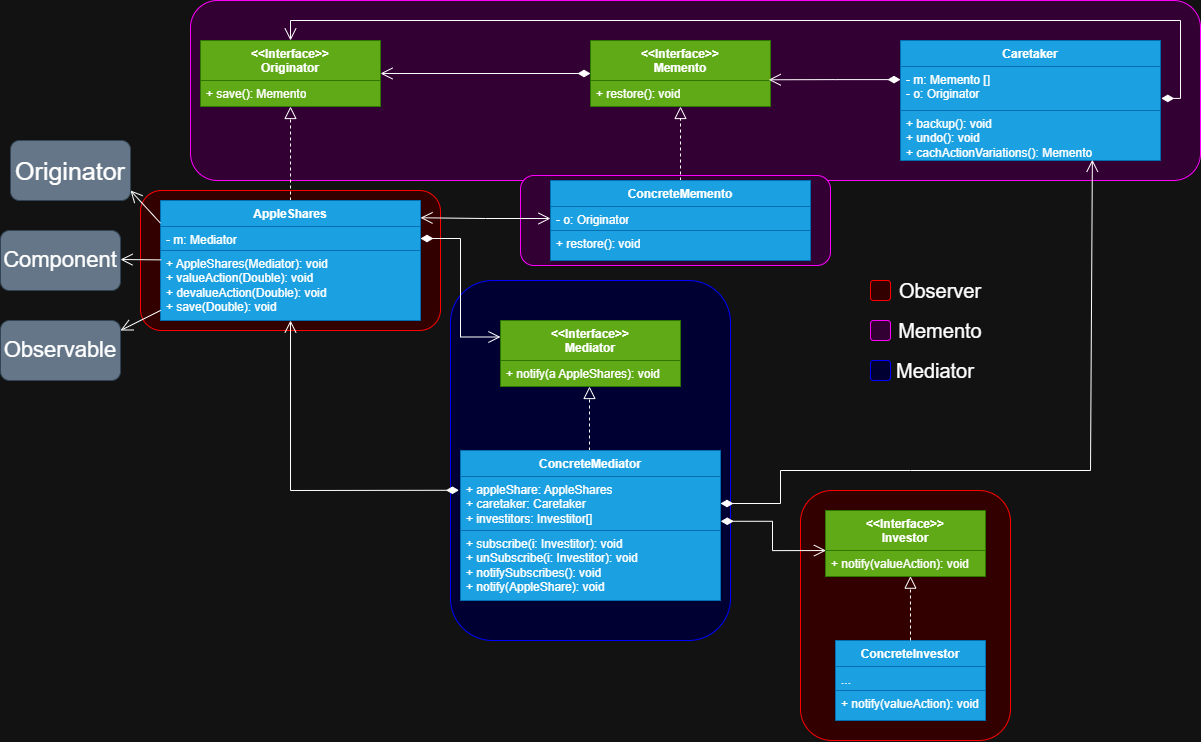

The diagram above was exported from draw.io. Its source (the exported page's mxGraphModel, read from the mxfile embedded in the PNG):
<mxGraphModel dx="536" dy="242" grid="1" gridSize="10" guides="1" tooltips="1" connect="1" arrows="1" fold="1" page="1" pageScale="1" pageWidth="3300" pageHeight="4681" math="0" shadow="0">
  <root>
    <mxCell id="0" />
    <mxCell id="1" parent="0" />
    <mxCell id="patjA8S0q2av_kcozs-q-47" value="" style="rounded=1;whiteSpace=wrap;html=1;fillColor=#330000;fontColor=#000000;strokeColor=#FF0000;" vertex="1" parent="1">
      <mxGeometry x="310" y="230" width="300" height="140" as="geometry" />
    </mxCell>
    <mxCell id="patjA8S0q2av_kcozs-q-46" value="" style="rounded=1;whiteSpace=wrap;html=1;fillColor=#330000;fontColor=#000000;strokeColor=#FF0000;glass=0;" vertex="1" parent="1">
      <mxGeometry x="970" y="530" width="210" height="250" as="geometry" />
    </mxCell>
    <mxCell id="patjA8S0q2av_kcozs-q-44" value="" style="rounded=1;whiteSpace=wrap;html=1;strokeColor=#FF00FF;fillColor=#330033;fontColor=#000000;" vertex="1" parent="1">
      <mxGeometry x="360" y="40" width="1010" height="180" as="geometry" />
    </mxCell>
    <mxCell id="patjA8S0q2av_kcozs-q-43" value="" style="rounded=1;whiteSpace=wrap;html=1;strokeColor=#FF00FF;fillColor=#330033;fontColor=#000000;" vertex="1" parent="1">
      <mxGeometry x="690" y="215" width="310" height="90" as="geometry" />
    </mxCell>
    <mxCell id="patjA8S0q2av_kcozs-q-42" value="" style="rounded=1;whiteSpace=wrap;html=1;fillColor=#000033;strokeColor=#0000FF;" vertex="1" parent="1">
      <mxGeometry x="620" y="320" width="280" height="360" as="geometry" />
    </mxCell>
    <mxCell id="patjA8S0q2av_kcozs-q-13" style="edgeStyle=orthogonalEdgeStyle;rounded=0;orthogonalLoop=1;jettySize=auto;html=1;entryX=0.5;entryY=1;entryDx=0;entryDy=0;dashed=1;strokeColor=default;align=center;verticalAlign=middle;fontFamily=Helvetica;fontSize=11;fontColor=default;labelBackgroundColor=default;startSize=10;endArrow=block;endFill=0;endSize=10;" edge="1" parent="1" source="vrYEfdarSCMpc6EpucnU-1" target="patjA8S0q2av_kcozs-q-11">
      <mxGeometry relative="1" as="geometry" />
    </mxCell>
    <mxCell id="vrYEfdarSCMpc6EpucnU-1" value="AppleShares" style="swimlane;fontStyle=1;align=center;verticalAlign=top;childLayout=stackLayout;horizontal=1;startSize=26;horizontalStack=0;resizeParent=1;resizeParentMax=0;resizeLast=0;collapsible=1;marginBottom=0;whiteSpace=wrap;html=1;fillColor=#1ba1e2;fontColor=#ffffff;strokeColor=#006EAF;" parent="1" vertex="1">
      <mxGeometry x="330" y="240" width="260" height="120" as="geometry" />
    </mxCell>
    <mxCell id="vrYEfdarSCMpc6EpucnU-2" value="&lt;div&gt;- m: Mediator&lt;/div&gt;" style="text;strokeColor=#006EAF;fillColor=#1ba1e2;align=left;verticalAlign=top;spacingLeft=4;spacingRight=4;overflow=hidden;rotatable=0;points=[[0,0.5],[1,0.5]];portConstraint=eastwest;whiteSpace=wrap;html=1;fontColor=#ffffff;" parent="vrYEfdarSCMpc6EpucnU-1" vertex="1">
      <mxGeometry y="26" width="260" height="24" as="geometry" />
    </mxCell>
    <mxCell id="vrYEfdarSCMpc6EpucnU-4" value="&lt;div&gt;&lt;span style=&quot;background-color: transparent;&quot;&gt;&lt;font style=&quot;color: light-dark(rgb(255, 255, 255), rgb(255, 255, 255));&quot;&gt;+ AppleShares(Mediator): void&lt;/font&gt;&lt;/span&gt;&lt;/div&gt;&lt;div&gt;&lt;span style=&quot;background-color: transparent;&quot;&gt;&lt;font style=&quot;color: light-dark(rgb(255, 255, 255), rgb(255, 255, 255));&quot;&gt;+ valueAction(Double): void&lt;/font&gt;&lt;/span&gt;&lt;/div&gt;&lt;div&gt;+ devalueAction(Double): void&lt;/div&gt;&lt;div&gt;+ save(Double): void&lt;/div&gt;" style="text;strokeColor=#006EAF;fillColor=#1ba1e2;align=left;verticalAlign=top;spacingLeft=4;spacingRight=4;overflow=hidden;rotatable=0;points=[[0,0.5],[1,0.5]];portConstraint=eastwest;whiteSpace=wrap;html=1;fontColor=#ffffff;" parent="vrYEfdarSCMpc6EpucnU-1" vertex="1">
      <mxGeometry y="50" width="260" height="70" as="geometry" />
    </mxCell>
    <mxCell id="vrYEfdarSCMpc6EpucnU-5" value="&amp;lt;&amp;lt;Interface&amp;gt;&amp;gt;&lt;div&gt;Investor&lt;/div&gt;" style="swimlane;fontStyle=1;align=center;verticalAlign=top;childLayout=stackLayout;horizontal=1;startSize=40;horizontalStack=0;resizeParent=1;resizeParentMax=0;resizeLast=0;collapsible=1;marginBottom=0;whiteSpace=wrap;html=1;fillColor=#60a917;fontColor=#ffffff;strokeColor=#2D7600;" parent="1" vertex="1">
      <mxGeometry x="995" y="550" width="160" height="66" as="geometry" />
    </mxCell>
    <mxCell id="vrYEfdarSCMpc6EpucnU-8" value="+ notify(valueAction): void" style="text;strokeColor=#2D7600;fillColor=#60a917;align=left;verticalAlign=top;spacingLeft=4;spacingRight=4;overflow=hidden;rotatable=0;points=[[0,0.5],[1,0.5]];portConstraint=eastwest;whiteSpace=wrap;html=1;fontColor=#ffffff;" parent="vrYEfdarSCMpc6EpucnU-5" vertex="1">
      <mxGeometry y="40" width="160" height="26" as="geometry" />
    </mxCell>
    <mxCell id="vrYEfdarSCMpc6EpucnU-10" value="ConcreteInvestor" style="swimlane;fontStyle=1;align=center;verticalAlign=top;childLayout=stackLayout;horizontal=1;startSize=26;horizontalStack=0;resizeParent=1;resizeParentMax=0;resizeLast=0;collapsible=1;marginBottom=0;whiteSpace=wrap;html=1;fillColor=#1ba1e2;fontColor=#ffffff;strokeColor=#006EAF;" parent="1" vertex="1">
      <mxGeometry x="1005" y="680" width="150" height="80" as="geometry" />
    </mxCell>
    <mxCell id="vrYEfdarSCMpc6EpucnU-11" value="..." style="text;strokeColor=#006EAF;fillColor=#1ba1e2;align=left;verticalAlign=top;spacingLeft=4;spacingRight=4;overflow=hidden;rotatable=0;points=[[0,0.5],[1,0.5]];portConstraint=eastwest;whiteSpace=wrap;html=1;fontColor=#ffffff;" parent="vrYEfdarSCMpc6EpucnU-10" vertex="1">
      <mxGeometry y="26" width="150" height="24" as="geometry" />
    </mxCell>
    <mxCell id="vrYEfdarSCMpc6EpucnU-13" value="&lt;div&gt;+ notify(valueAction): void&lt;/div&gt;" style="text;strokeColor=#006EAF;fillColor=#1ba1e2;align=left;verticalAlign=top;spacingLeft=4;spacingRight=4;overflow=hidden;rotatable=0;points=[[0,0.5],[1,0.5]];portConstraint=eastwest;whiteSpace=wrap;html=1;fontColor=#ffffff;" parent="vrYEfdarSCMpc6EpucnU-10" vertex="1">
      <mxGeometry y="50" width="150" height="30" as="geometry" />
    </mxCell>
    <mxCell id="patjA8S0q2av_kcozs-q-1" value="&amp;lt;&amp;lt;Interface&amp;gt;&amp;gt;&lt;div&gt;Mediator&lt;/div&gt;" style="swimlane;fontStyle=1;align=center;verticalAlign=top;childLayout=stackLayout;horizontal=1;startSize=40;horizontalStack=0;resizeParent=1;resizeParentMax=0;resizeLast=0;collapsible=1;marginBottom=0;whiteSpace=wrap;html=1;fillColor=#60a917;fontColor=#ffffff;strokeColor=#2D7600;" vertex="1" parent="1">
      <mxGeometry x="670" y="360" width="180" height="66" as="geometry" />
    </mxCell>
    <mxCell id="patjA8S0q2av_kcozs-q-2" value="+ notify(a AppleShares): void" style="text;strokeColor=#2D7600;fillColor=#60a917;align=left;verticalAlign=top;spacingLeft=4;spacingRight=4;overflow=hidden;rotatable=0;points=[[0,0.5],[1,0.5]];portConstraint=eastwest;whiteSpace=wrap;html=1;fontColor=#ffffff;" vertex="1" parent="patjA8S0q2av_kcozs-q-1">
      <mxGeometry y="40" width="180" height="26" as="geometry" />
    </mxCell>
    <mxCell id="patjA8S0q2av_kcozs-q-7" style="edgeStyle=orthogonalEdgeStyle;rounded=0;orthogonalLoop=1;jettySize=auto;html=1;entryX=0.5;entryY=1;entryDx=0;entryDy=0;endArrow=block;endFill=0;dashed=1;endSize=10;startSize=10;" edge="1" parent="1">
      <mxGeometry relative="1" as="geometry">
        <mxPoint x="759" y="490" as="sourcePoint" />
        <mxPoint x="759" y="426" as="targetPoint" />
      </mxGeometry>
    </mxCell>
    <mxCell id="patjA8S0q2av_kcozs-q-3" value="ConcreteMediator" style="swimlane;fontStyle=1;align=center;verticalAlign=top;childLayout=stackLayout;horizontal=1;startSize=26;horizontalStack=0;resizeParent=1;resizeParentMax=0;resizeLast=0;collapsible=1;marginBottom=0;whiteSpace=wrap;html=1;fillColor=#1ba1e2;fontColor=#ffffff;strokeColor=#006EAF;" vertex="1" parent="1">
      <mxGeometry x="630" y="490" width="260" height="150" as="geometry" />
    </mxCell>
    <mxCell id="patjA8S0q2av_kcozs-q-4" value="&lt;div&gt;+ appleShare: AppleShares&lt;/div&gt;&lt;div&gt;+ caretaker: Caretaker&lt;/div&gt;+ investitors: Investitor[]&lt;div&gt;&lt;br&gt;&lt;div&gt;&lt;br&gt;&lt;/div&gt;&lt;/div&gt;" style="text;strokeColor=#006EAF;fillColor=#1ba1e2;align=left;verticalAlign=top;spacingLeft=4;spacingRight=4;overflow=hidden;rotatable=0;points=[[0,0.5],[1,0.5]];portConstraint=eastwest;whiteSpace=wrap;html=1;fontColor=#ffffff;" vertex="1" parent="patjA8S0q2av_kcozs-q-3">
      <mxGeometry y="26" width="260" height="54" as="geometry" />
    </mxCell>
    <mxCell id="patjA8S0q2av_kcozs-q-5" value="&lt;div&gt;+ subscribe(i: Investitor): void&lt;/div&gt;&lt;div&gt;+ unSubscribe(i: Investitor): void&lt;/div&gt;&lt;div&gt;+ notifySubscribes(): void&lt;/div&gt;&lt;div&gt;+ notify(AppleShare): void&lt;/div&gt;" style="text;strokeColor=#006EAF;fillColor=#1ba1e2;align=left;verticalAlign=top;spacingLeft=4;spacingRight=4;overflow=hidden;rotatable=0;points=[[0,0.5],[1,0.5]];portConstraint=eastwest;whiteSpace=wrap;html=1;fontColor=#ffffff;" vertex="1" parent="patjA8S0q2av_kcozs-q-3">
      <mxGeometry y="80" width="260" height="70" as="geometry" />
    </mxCell>
    <mxCell id="patjA8S0q2av_kcozs-q-8" style="edgeStyle=orthogonalEdgeStyle;rounded=0;orthogonalLoop=1;jettySize=auto;html=1;exitX=1.001;exitY=0.829;exitDx=0;exitDy=0;exitPerimeter=0;entryX=0.003;entryY=0.002;entryDx=0;entryDy=0;entryPerimeter=0;strokeColor=default;align=center;verticalAlign=middle;fontFamily=Helvetica;fontSize=11;fontColor=default;labelBackgroundColor=default;startArrow=diamondThin;startFill=1;startSize=10;endArrow=open;endFill=0;endSize=10;" edge="1" parent="1" source="patjA8S0q2av_kcozs-q-4" target="vrYEfdarSCMpc6EpucnU-8">
      <mxGeometry relative="1" as="geometry">
        <mxPoint x="994" y="560" as="targetPoint" />
        <Array as="points">
          <mxPoint x="942" y="561" />
          <mxPoint x="942" y="590" />
        </Array>
      </mxGeometry>
    </mxCell>
    <mxCell id="patjA8S0q2av_kcozs-q-18" style="edgeStyle=orthogonalEdgeStyle;rounded=0;orthogonalLoop=1;jettySize=auto;html=1;entryX=1;entryY=0.5;entryDx=0;entryDy=0;strokeColor=default;align=center;verticalAlign=middle;fontFamily=Helvetica;fontSize=11;fontColor=default;labelBackgroundColor=default;startArrow=diamondThin;startFill=1;startSize=10;endArrow=open;endFill=0;endSize=10;" edge="1" parent="1" source="patjA8S0q2av_kcozs-q-9" target="patjA8S0q2av_kcozs-q-11">
      <mxGeometry relative="1" as="geometry" />
    </mxCell>
    <mxCell id="patjA8S0q2av_kcozs-q-9" value="&amp;lt;&amp;lt;Interface&amp;gt;&amp;gt;&lt;div&gt;Memento&lt;/div&gt;" style="swimlane;fontStyle=1;align=center;verticalAlign=top;childLayout=stackLayout;horizontal=1;startSize=40;horizontalStack=0;resizeParent=1;resizeParentMax=0;resizeLast=0;collapsible=1;marginBottom=0;whiteSpace=wrap;html=1;fillColor=#60a917;fontColor=#ffffff;strokeColor=#2D7600;" vertex="1" parent="1">
      <mxGeometry x="760" y="80" width="180" height="66" as="geometry" />
    </mxCell>
    <mxCell id="patjA8S0q2av_kcozs-q-10" value="+ restore(): void" style="text;strokeColor=#2D7600;fillColor=#60a917;align=left;verticalAlign=top;spacingLeft=4;spacingRight=4;overflow=hidden;rotatable=0;points=[[0,0.5],[1,0.5]];portConstraint=eastwest;whiteSpace=wrap;html=1;fontColor=#ffffff;" vertex="1" parent="patjA8S0q2av_kcozs-q-9">
      <mxGeometry y="40" width="180" height="26" as="geometry" />
    </mxCell>
    <mxCell id="patjA8S0q2av_kcozs-q-11" value="&amp;lt;&amp;lt;Interface&amp;gt;&amp;gt;&lt;div&gt;Originator&lt;/div&gt;" style="swimlane;fontStyle=1;align=center;verticalAlign=top;childLayout=stackLayout;horizontal=1;startSize=40;horizontalStack=0;resizeParent=1;resizeParentMax=0;resizeLast=0;collapsible=1;marginBottom=0;whiteSpace=wrap;html=1;fillColor=#60a917;fontColor=#ffffff;strokeColor=#2D7600;" vertex="1" parent="1">
      <mxGeometry x="370" y="80" width="180" height="66" as="geometry" />
    </mxCell>
    <mxCell id="patjA8S0q2av_kcozs-q-12" value="+ save(): Memento" style="text;strokeColor=#2D7600;fillColor=#60a917;align=left;verticalAlign=top;spacingLeft=4;spacingRight=4;overflow=hidden;rotatable=0;points=[[0,0.5],[1,0.5]];portConstraint=eastwest;whiteSpace=wrap;html=1;fontColor=#ffffff;" vertex="1" parent="patjA8S0q2av_kcozs-q-11">
      <mxGeometry y="40" width="180" height="26" as="geometry" />
    </mxCell>
    <mxCell id="patjA8S0q2av_kcozs-q-19" style="edgeStyle=orthogonalEdgeStyle;rounded=0;orthogonalLoop=1;jettySize=auto;html=1;entryX=0.5;entryY=1;entryDx=0;entryDy=0;dashed=1;strokeColor=default;align=center;verticalAlign=middle;fontFamily=Helvetica;fontSize=11;fontColor=default;labelBackgroundColor=default;startSize=10;endArrow=block;endFill=0;endSize=10;" edge="1" parent="1" source="patjA8S0q2av_kcozs-q-14" target="patjA8S0q2av_kcozs-q-9">
      <mxGeometry relative="1" as="geometry" />
    </mxCell>
    <mxCell id="patjA8S0q2av_kcozs-q-14" value="ConcreteMemento" style="swimlane;fontStyle=1;align=center;verticalAlign=top;childLayout=stackLayout;horizontal=1;startSize=26;horizontalStack=0;resizeParent=1;resizeParentMax=0;resizeLast=0;collapsible=1;marginBottom=0;whiteSpace=wrap;html=1;fillColor=#1ba1e2;fontColor=#ffffff;strokeColor=#006EAF;" vertex="1" parent="1">
      <mxGeometry x="720" y="220" width="260" height="80" as="geometry" />
    </mxCell>
    <mxCell id="patjA8S0q2av_kcozs-q-15" value="&lt;div&gt;- o: Originator&lt;/div&gt;" style="text;strokeColor=#006EAF;fillColor=#1ba1e2;align=left;verticalAlign=top;spacingLeft=4;spacingRight=4;overflow=hidden;rotatable=0;points=[[0,0.5],[1,0.5]];portConstraint=eastwest;whiteSpace=wrap;html=1;fontColor=#ffffff;" vertex="1" parent="patjA8S0q2av_kcozs-q-14">
      <mxGeometry y="26" width="260" height="24" as="geometry" />
    </mxCell>
    <mxCell id="patjA8S0q2av_kcozs-q-16" value="&lt;div&gt;&lt;font color=&quot;#ffffff&quot;&gt;+ restore(): void&lt;/font&gt;&lt;/div&gt;" style="text;strokeColor=#006EAF;fillColor=#1ba1e2;align=left;verticalAlign=top;spacingLeft=4;spacingRight=4;overflow=hidden;rotatable=0;points=[[0,0.5],[1,0.5]];portConstraint=eastwest;whiteSpace=wrap;html=1;fontColor=#ffffff;" vertex="1" parent="patjA8S0q2av_kcozs-q-14">
      <mxGeometry y="50" width="260" height="30" as="geometry" />
    </mxCell>
    <mxCell id="patjA8S0q2av_kcozs-q-24" style="edgeStyle=orthogonalEdgeStyle;rounded=0;orthogonalLoop=1;jettySize=auto;html=1;entryX=0.99;entryY=0.595;entryDx=0;entryDy=0;exitX=0;exitY=0.298;exitDx=0;exitDy=0;exitPerimeter=0;strokeColor=default;align=center;verticalAlign=middle;fontFamily=Helvetica;fontSize=11;fontColor=default;labelBackgroundColor=default;startArrow=diamondThin;startFill=1;startSize=10;endArrow=open;endFill=0;endSize=10;entryPerimeter=0;" edge="1" parent="1" source="patjA8S0q2av_kcozs-q-21" target="patjA8S0q2av_kcozs-q-9">
      <mxGeometry relative="1" as="geometry" />
    </mxCell>
    <mxCell id="patjA8S0q2av_kcozs-q-20" value="Caretaker" style="swimlane;fontStyle=1;align=center;verticalAlign=top;childLayout=stackLayout;horizontal=1;startSize=26;horizontalStack=0;resizeParent=1;resizeParentMax=0;resizeLast=0;collapsible=1;marginBottom=0;whiteSpace=wrap;html=1;fillColor=#1ba1e2;fontColor=#ffffff;strokeColor=#006EAF;" vertex="1" parent="1">
      <mxGeometry x="1070" y="80" width="260" height="120" as="geometry" />
    </mxCell>
    <mxCell id="patjA8S0q2av_kcozs-q-21" value="&lt;div&gt;- m: Memento []&lt;/div&gt;&lt;div&gt;- o: Originator&lt;/div&gt;" style="text;strokeColor=#006EAF;fillColor=#1ba1e2;align=left;verticalAlign=top;spacingLeft=4;spacingRight=4;overflow=hidden;rotatable=0;points=[[0,0.5],[1,0.5]];portConstraint=eastwest;whiteSpace=wrap;html=1;fontColor=#ffffff;" vertex="1" parent="patjA8S0q2av_kcozs-q-20">
      <mxGeometry y="26" width="260" height="44" as="geometry" />
    </mxCell>
    <mxCell id="patjA8S0q2av_kcozs-q-22" value="&lt;div&gt;&lt;font color=&quot;#ffffff&quot;&gt;+ backup(): void&lt;/font&gt;&lt;/div&gt;&lt;div&gt;&lt;font color=&quot;#ffffff&quot;&gt;+ undo(): void&lt;/font&gt;&lt;/div&gt;&lt;div&gt;&lt;font color=&quot;#ffffff&quot;&gt;+ cachActionVariations(): Memento&lt;/font&gt;&lt;/div&gt;" style="text;strokeColor=#006EAF;fillColor=#1ba1e2;align=left;verticalAlign=top;spacingLeft=4;spacingRight=4;overflow=hidden;rotatable=0;points=[[0,0.5],[1,0.5]];portConstraint=eastwest;whiteSpace=wrap;html=1;fontColor=#ffffff;" vertex="1" parent="patjA8S0q2av_kcozs-q-20">
      <mxGeometry y="70" width="260" height="50" as="geometry" />
    </mxCell>
    <mxCell id="patjA8S0q2av_kcozs-q-25" style="edgeStyle=orthogonalEdgeStyle;rounded=0;orthogonalLoop=1;jettySize=auto;html=1;entryX=1;entryY=0.144;entryDx=0;entryDy=0;entryPerimeter=0;startArrow=open;startFill=0;endArrow=open;endFill=0;endSize=10;startSize=10;" edge="1" parent="1" source="patjA8S0q2av_kcozs-q-15" target="vrYEfdarSCMpc6EpucnU-1">
      <mxGeometry relative="1" as="geometry" />
    </mxCell>
    <mxCell id="patjA8S0q2av_kcozs-q-27" value="" style="endArrow=diamondThin;html=1;rounded=0;exitX=0.5;exitY=1;exitDx=0;exitDy=0;entryX=-0.006;entryY=0.255;entryDx=0;entryDy=0;entryPerimeter=0;strokeColor=default;align=center;verticalAlign=middle;fontFamily=Helvetica;fontSize=11;fontColor=default;labelBackgroundColor=default;startArrow=open;startFill=0;startSize=10;endFill=1;endSize=10;" edge="1" parent="1" source="vrYEfdarSCMpc6EpucnU-1" target="patjA8S0q2av_kcozs-q-4">
      <mxGeometry width="50" height="50" relative="1" as="geometry">
        <mxPoint x="710" y="410" as="sourcePoint" />
        <mxPoint x="760" y="360" as="targetPoint" />
        <Array as="points">
          <mxPoint x="460" y="530" />
        </Array>
      </mxGeometry>
    </mxCell>
    <mxCell id="patjA8S0q2av_kcozs-q-28" value="" style="endArrow=diamondThin;html=1;rounded=0;exitX=0.738;exitY=0.984;exitDx=0;exitDy=0;exitPerimeter=0;entryX=1;entryY=0.5;entryDx=0;entryDy=0;startArrow=open;startFill=0;endFill=1;endSize=10;startSize=10;" edge="1" parent="1" source="patjA8S0q2av_kcozs-q-22" target="patjA8S0q2av_kcozs-q-4">
      <mxGeometry width="50" height="50" relative="1" as="geometry">
        <mxPoint x="555" y="370" as="sourcePoint" />
        <mxPoint x="890" y="537" as="targetPoint" />
        <Array as="points">
          <mxPoint x="1260" y="510" />
          <mxPoint x="1080" y="510" />
          <mxPoint x="950" y="510" />
          <mxPoint x="950" y="543" />
        </Array>
      </mxGeometry>
    </mxCell>
    <mxCell id="patjA8S0q2av_kcozs-q-29" value="" style="endArrow=block;html=1;rounded=0;exitX=0.5;exitY=0;exitDx=0;exitDy=0;entryX=0.531;entryY=0.987;entryDx=0;entryDy=0;entryPerimeter=0;dashed=1;strokeColor=default;align=center;verticalAlign=middle;fontFamily=Helvetica;fontSize=11;fontColor=default;labelBackgroundColor=default;startSize=10;endFill=0;endSize=10;" edge="1" parent="1" source="vrYEfdarSCMpc6EpucnU-10" target="vrYEfdarSCMpc6EpucnU-8">
      <mxGeometry width="50" height="50" relative="1" as="geometry">
        <mxPoint x="1010" y="610" as="sourcePoint" />
        <mxPoint x="1080" y="620" as="targetPoint" />
      </mxGeometry>
    </mxCell>
    <mxCell id="patjA8S0q2av_kcozs-q-30" style="edgeStyle=orthogonalEdgeStyle;rounded=0;orthogonalLoop=1;jettySize=auto;html=1;entryX=0;entryY=0.25;entryDx=0;entryDy=0;startArrow=diamondThin;startFill=1;endSize=10;endArrow=open;endFill=0;startSize=10;" edge="1" parent="1" source="vrYEfdarSCMpc6EpucnU-2" target="patjA8S0q2av_kcozs-q-1">
      <mxGeometry relative="1" as="geometry" />
    </mxCell>
    <mxCell id="patjA8S0q2av_kcozs-q-33" style="edgeStyle=orthogonalEdgeStyle;rounded=0;orthogonalLoop=1;jettySize=auto;html=1;entryX=0.5;entryY=0;entryDx=0;entryDy=0;exitX=1.003;exitY=0.725;exitDx=0;exitDy=0;exitPerimeter=0;strokeColor=default;align=center;verticalAlign=middle;fontFamily=Helvetica;fontSize=11;fontColor=default;labelBackgroundColor=default;startArrow=diamondThin;startFill=1;startSize=10;endArrow=open;endFill=0;endSize=10;" edge="1" parent="1" source="patjA8S0q2av_kcozs-q-21" target="patjA8S0q2av_kcozs-q-11">
      <mxGeometry relative="1" as="geometry" />
    </mxCell>
    <mxCell id="patjA8S0q2av_kcozs-q-35" value="" style="endArrow=open;html=1;rounded=0;exitX=0.001;exitY=0.855;exitDx=0;exitDy=0;exitPerimeter=0;strokeColor=default;align=center;verticalAlign=middle;fontFamily=Helvetica;fontSize=11;fontColor=default;labelBackgroundColor=default;startSize=10;endFill=0;endSize=10;" edge="1" parent="1" source="vrYEfdarSCMpc6EpucnU-4">
      <mxGeometry width="50" height="50" relative="1" as="geometry">
        <mxPoint x="350" y="350" as="sourcePoint" />
        <mxPoint x="290" y="370" as="targetPoint" />
      </mxGeometry>
    </mxCell>
    <mxCell id="patjA8S0q2av_kcozs-q-36" value="" style="endArrow=open;html=1;rounded=0;exitX=0.003;exitY=0.134;exitDx=0;exitDy=0;exitPerimeter=0;endFill=0;startSize=10;endSize=10;" edge="1" parent="1" source="vrYEfdarSCMpc6EpucnU-4">
      <mxGeometry width="50" height="50" relative="1" as="geometry">
        <mxPoint x="930" y="330" as="sourcePoint" />
        <mxPoint x="290" y="299" as="targetPoint" />
      </mxGeometry>
    </mxCell>
    <mxCell id="patjA8S0q2av_kcozs-q-37" value="" style="endArrow=open;html=1;rounded=0;exitX=0;exitY=0.189;exitDx=0;exitDy=0;exitPerimeter=0;strokeColor=default;align=center;verticalAlign=middle;fontFamily=Helvetica;fontSize=11;fontColor=default;labelBackgroundColor=default;startSize=10;endFill=0;endSize=10;" edge="1" parent="1" source="vrYEfdarSCMpc6EpucnU-1">
      <mxGeometry width="50" height="50" relative="1" as="geometry">
        <mxPoint x="930" y="330" as="sourcePoint" />
        <mxPoint x="300" y="230" as="targetPoint" />
      </mxGeometry>
    </mxCell>
    <mxCell id="patjA8S0q2av_kcozs-q-39" value="Observable" style="rounded=1;whiteSpace=wrap;html=1;fontSize=22;fillColor=#647687;fontColor=#ffffff;strokeColor=#314354;" vertex="1" parent="1">
      <mxGeometry x="170" y="360" width="120" height="60" as="geometry" />
    </mxCell>
    <mxCell id="patjA8S0q2av_kcozs-q-40" value="Component" style="rounded=1;whiteSpace=wrap;html=1;fontSize=22;fillColor=#647687;fontColor=#ffffff;strokeColor=#314354;" vertex="1" parent="1">
      <mxGeometry x="170" y="270" width="120" height="60" as="geometry" />
    </mxCell>
    <mxCell id="patjA8S0q2av_kcozs-q-41" value="&lt;font&gt;Originator&lt;/font&gt;" style="rounded=1;whiteSpace=wrap;html=1;fontSize=25;fillColor=#647687;fontColor=#ffffff;strokeColor=#314354;" vertex="1" parent="1">
      <mxGeometry x="180" y="180" width="120" height="60" as="geometry" />
    </mxCell>
    <mxCell id="patjA8S0q2av_kcozs-q-49" value="" style="whiteSpace=wrap;html=1;aspect=fixed;rounded=1;strokeColor=#FF00FF;align=center;verticalAlign=middle;fontFamily=Helvetica;fontSize=12;fontColor=#000000;fillColor=#330033;" vertex="1" parent="1">
      <mxGeometry x="1040" y="360" width="20" height="20" as="geometry" />
    </mxCell>
    <mxCell id="patjA8S0q2av_kcozs-q-51" value="Observer" style="text;html=1;align=center;verticalAlign=middle;whiteSpace=wrap;rounded=0;fontSize=20;" vertex="1" parent="1">
      <mxGeometry x="1080" y="315" width="60" height="30" as="geometry" />
    </mxCell>
    <mxCell id="patjA8S0q2av_kcozs-q-52" value="Memento" style="text;html=1;align=center;verticalAlign=middle;whiteSpace=wrap;rounded=0;fontSize=20;" vertex="1" parent="1">
      <mxGeometry x="1080" y="355" width="60" height="30" as="geometry" />
    </mxCell>
    <mxCell id="patjA8S0q2av_kcozs-q-53" value="Mediator" style="text;html=1;align=center;verticalAlign=middle;whiteSpace=wrap;rounded=0;fontSize=20;" vertex="1" parent="1">
      <mxGeometry x="1070" y="395" width="70" height="30" as="geometry" />
    </mxCell>
    <mxCell id="patjA8S0q2av_kcozs-q-56" value="" style="whiteSpace=wrap;html=1;aspect=fixed;rounded=1;strokeColor=#FF0000;align=center;verticalAlign=middle;fontFamily=Helvetica;fontSize=12;fontColor=#000000;fillColor=#330000;" vertex="1" parent="1">
      <mxGeometry x="1040" y="320" width="20" height="20" as="geometry" />
    </mxCell>
    <mxCell id="patjA8S0q2av_kcozs-q-57" value="" style="whiteSpace=wrap;html=1;aspect=fixed;rounded=1;strokeColor=#0000FF;align=center;verticalAlign=middle;fontFamily=Helvetica;fontSize=12;fontColor=default;fillColor=#000033;" vertex="1" parent="1">
      <mxGeometry x="1040" y="400" width="20" height="20" as="geometry" />
    </mxCell>
  </root>
</mxGraphModel>